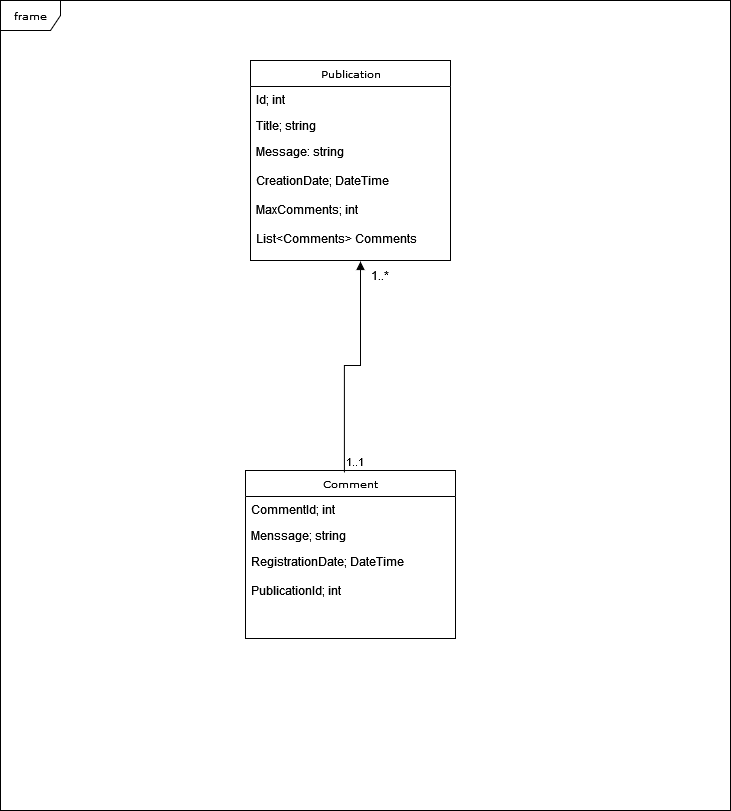

The diagram above was exported from draw.io. Its source (the exported page's mxGraphModel, read from the mxfile embedded in the PNG):
<mxGraphModel dx="868" dy="468" grid="1" gridSize="10" guides="1" tooltips="1" connect="1" arrows="1" fold="1" page="1" pageScale="1" pageWidth="850" pageHeight="1100" background="none" math="0" shadow="0">
  <root>
    <mxCell id="0" />
    <mxCell id="1" parent="0" />
    <mxCell id="17acba5748e5396b-1" value="frame" style="shape=umlFrame;whiteSpace=wrap;html=1;rounded=0;shadow=0;comic=0;labelBackgroundColor=none;strokeWidth=1;fontFamily=Verdana;fontSize=10;align=center;" parent="1" vertex="1">
      <mxGeometry x="50" y="40" width="730" height="810" as="geometry" />
    </mxCell>
    <mxCell id="17acba5748e5396b-20" value="Comment" style="swimlane;html=1;fontStyle=0;childLayout=stackLayout;horizontal=1;startSize=26;fillColor=none;horizontalStack=0;resizeParent=1;resizeLast=0;collapsible=1;marginBottom=0;swimlaneFillColor=#ffffff;rounded=0;shadow=0;comic=0;labelBackgroundColor=none;strokeWidth=1;fontFamily=Verdana;fontSize=10;align=center;" parent="1" vertex="1">
      <mxGeometry x="295" y="510" width="210" height="168" as="geometry" />
    </mxCell>
    <mxCell id="17acba5748e5396b-21" value="CommentId; int" style="text;html=1;strokeColor=none;fillColor=none;align=left;verticalAlign=top;spacingLeft=4;spacingRight=4;whiteSpace=wrap;overflow=hidden;rotatable=0;points=[[0,0.5],[1,0.5]];portConstraint=eastwest;" parent="17acba5748e5396b-20" vertex="1">
      <mxGeometry y="26" width="210" height="26" as="geometry" />
    </mxCell>
    <mxCell id="17acba5748e5396b-24" value="Menssage; string" style="text;html=1;strokeColor=none;fillColor=none;align=left;verticalAlign=top;spacingLeft=4;spacingRight=4;whiteSpace=wrap;overflow=hidden;rotatable=0;points=[[0,0.5],[1,0.5]];portConstraint=eastwest;" parent="17acba5748e5396b-20" vertex="1">
      <mxGeometry y="52" width="210" height="26" as="geometry" />
    </mxCell>
    <mxCell id="17acba5748e5396b-26" value="&lt;div&gt;RegistrationDate; DateTime&lt;/div&gt;&lt;div&gt;&lt;br&gt;&lt;/div&gt;&lt;div&gt;PublicationId; int&lt;/div&gt;&lt;div&gt;&lt;br&gt;&lt;/div&gt;&lt;div&gt;Publication; Publication &lt;br&gt;&lt;/div&gt;" style="text;html=1;strokeColor=none;fillColor=none;align=left;verticalAlign=top;spacingLeft=4;spacingRight=4;whiteSpace=wrap;overflow=hidden;rotatable=0;points=[[0,0.5],[1,0.5]];portConstraint=eastwest;" parent="17acba5748e5396b-20" vertex="1">
      <mxGeometry y="78" width="210" height="52" as="geometry" />
    </mxCell>
    <mxCell id="uPHVi3QnklBc1XHaIbRd-9" value="Publication" style="swimlane;html=1;fontStyle=0;childLayout=stackLayout;horizontal=1;startSize=26;fillColor=none;horizontalStack=0;resizeParent=1;resizeLast=0;collapsible=1;marginBottom=0;swimlaneFillColor=#ffffff;rounded=0;shadow=0;comic=0;labelBackgroundColor=none;strokeWidth=1;fontFamily=Verdana;fontSize=10;align=center;" vertex="1" parent="1">
      <mxGeometry x="300" y="100" width="200" height="200" as="geometry" />
    </mxCell>
    <mxCell id="uPHVi3QnklBc1XHaIbRd-10" value="Id; int" style="text;html=1;strokeColor=none;fillColor=none;align=left;verticalAlign=top;spacingLeft=4;spacingRight=4;whiteSpace=wrap;overflow=hidden;rotatable=0;points=[[0,0.5],[1,0.5]];portConstraint=eastwest;" vertex="1" parent="uPHVi3QnklBc1XHaIbRd-9">
      <mxGeometry y="26" width="200" height="26" as="geometry" />
    </mxCell>
    <mxCell id="uPHVi3QnklBc1XHaIbRd-11" value="Title; string" style="text;html=1;strokeColor=none;fillColor=none;align=left;verticalAlign=top;spacingLeft=4;spacingRight=4;whiteSpace=wrap;overflow=hidden;rotatable=0;points=[[0,0.5],[1,0.5]];portConstraint=eastwest;" vertex="1" parent="uPHVi3QnklBc1XHaIbRd-9">
      <mxGeometry y="52" width="200" height="26" as="geometry" />
    </mxCell>
    <mxCell id="uPHVi3QnklBc1XHaIbRd-12" value="&lt;div&gt;Message: string&lt;/div&gt;&lt;div&gt;&lt;br&gt;&lt;/div&gt;&lt;div&gt;CreationDate; DateTime&lt;/div&gt;&lt;div&gt;&lt;br&gt;&lt;/div&gt;&lt;div&gt;MaxComments; int&lt;/div&gt;&lt;div&gt;&lt;br&gt;&lt;/div&gt;&lt;div&gt;List&amp;lt;Comments&amp;gt; Comments&lt;br&gt;&lt;/div&gt;" style="text;html=1;strokeColor=none;fillColor=none;align=left;verticalAlign=top;spacingLeft=4;spacingRight=4;whiteSpace=wrap;overflow=hidden;rotatable=0;points=[[0,0.5],[1,0.5]];portConstraint=eastwest;" vertex="1" parent="uPHVi3QnklBc1XHaIbRd-9">
      <mxGeometry y="78" width="200" height="122" as="geometry" />
    </mxCell>
    <mxCell id="uPHVi3QnklBc1XHaIbRd-14" value="" style="endArrow=block;endFill=1;html=1;edgeStyle=orthogonalEdgeStyle;align=left;verticalAlign=top;rounded=0;exitX=0.471;exitY=0.012;exitDx=0;exitDy=0;exitPerimeter=0;entryX=0.55;entryY=1.008;entryDx=0;entryDy=0;entryPerimeter=0;" edge="1" parent="1" source="17acba5748e5396b-20" target="uPHVi3QnklBc1XHaIbRd-12">
      <mxGeometry x="-1" relative="1" as="geometry">
        <mxPoint x="340" y="360" as="sourcePoint" />
        <mxPoint x="410" y="330" as="targetPoint" />
      </mxGeometry>
    </mxCell>
    <mxCell id="uPHVi3QnklBc1XHaIbRd-15" value="1..1" style="edgeLabel;resizable=0;html=1;align=left;verticalAlign=bottom;" connectable="0" vertex="1" parent="uPHVi3QnklBc1XHaIbRd-14">
      <mxGeometry x="-1" relative="1" as="geometry">
        <mxPoint y="-2" as="offset" />
      </mxGeometry>
    </mxCell>
    <mxCell id="uPHVi3QnklBc1XHaIbRd-16" value="1..*" style="text;html=1;strokeColor=none;fillColor=none;align=center;verticalAlign=middle;whiteSpace=wrap;rounded=0;" vertex="1" parent="1">
      <mxGeometry x="400" y="300" width="60" height="30" as="geometry" />
    </mxCell>
  </root>
</mxGraphModel>